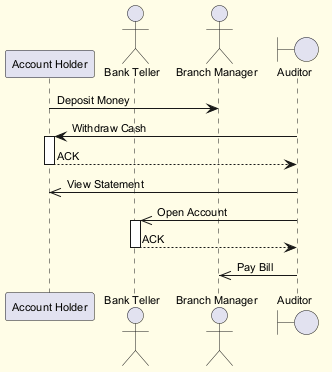

The diagram above was rendered by PlantUML. Its source (embedded in the PNG):
@startuml
skinparam backgroundColor #FFFDE7
skinparam classBackgroundColor #FFF9C4
skinparam classBorderColor #F57F17
skinparam defaultFontSize 11
participant "Account Holder" as AH
actor "Bank Teller" as BT
actor "Branch Manager" as BM
boundary "Auditor" as A
AH -> BM : Deposit Money
A -> AH : Withdraw Cash
activate AH
AH --> A : ACK
deactivate AH
A ->> AH : View Statement
A ->> BT : Open Account
activate BT
BT --> A : ACK
deactivate BT
A ->> BM : Pay Bill
@enduml